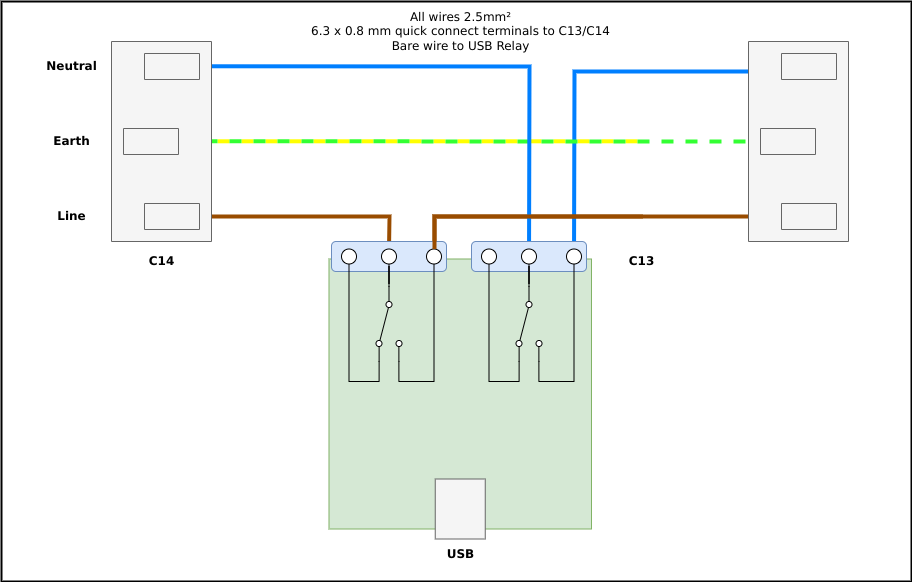

The diagram above was exported from draw.io. Its source (the exported page's mxGraphModel, read from the mxfile embedded in the PNG):
<mxGraphModel dx="2405" dy="1306" grid="1" gridSize="10" guides="1" tooltips="1" connect="1" arrows="1" fold="1" page="1" pageScale="1" pageWidth="827" pageHeight="1169" math="0" shadow="0">
  <root>
    <mxCell id="0" />
    <mxCell id="1" parent="0" />
    <mxCell id="nfGqeEWwGxFgqi7zR-SY-29" value="" style="endArrow=none;html=1;rounded=0;exitX=0.85;exitY=0;exitDx=0;exitDy=0;exitPerimeter=0;strokeWidth=4;strokeColor=#007FFF;entryX=0.5;entryY=1;entryDx=0;entryDy=0;" edge="1" parent="1" source="NyDmwuyZ7W39UQfNlPNB-2" target="nfGqeEWwGxFgqi7zR-SY-26">
      <mxGeometry width="50" height="50" relative="1" as="geometry">
        <mxPoint x="220" y="384.79999999999995" as="sourcePoint" />
        <mxPoint x="517.5" y="582.5" as="targetPoint" />
        <Array as="points">
          <mxPoint x="593" y="380" />
        </Array>
      </mxGeometry>
    </mxCell>
    <mxCell id="NyDmwuyZ7W39UQfNlPNB-30" value="" style="rounded=0;whiteSpace=wrap;html=1;fillColor=none;strokeWidth=2;" parent="1" vertex="1">
      <mxGeometry x="20" y="310" width="910" height="580" as="geometry" />
    </mxCell>
    <mxCell id="NyDmwuyZ7W39UQfNlPNB-26" value="" style="endArrow=none;html=1;rounded=0;strokeColor=#994C00;strokeWidth=4;entryX=0.532;entryY=0.07;entryDx=0;entryDy=0;entryPerimeter=0;" parent="1" edge="1">
      <mxGeometry width="50" height="50" relative="1" as="geometry">
        <mxPoint x="661" y="525" as="sourcePoint" />
        <mxPoint x="452.98" y="557.5500000000001" as="targetPoint" />
        <Array as="points">
          <mxPoint x="453" y="525" />
        </Array>
      </mxGeometry>
    </mxCell>
    <mxCell id="NyDmwuyZ7W39UQfNlPNB-25" value="" style="endArrow=none;html=1;rounded=0;strokeColor=#994C00;strokeWidth=4;" parent="1" target="NyDmwuyZ7W39UQfNlPNB-6" edge="1">
      <mxGeometry width="50" height="50" relative="1" as="geometry">
        <mxPoint x="200" y="525" as="sourcePoint" />
        <mxPoint x="370" y="570.2" as="targetPoint" />
        <Array as="points">
          <mxPoint x="408" y="525" />
        </Array>
      </mxGeometry>
    </mxCell>
    <mxCell id="NyDmwuyZ7W39UQfNlPNB-21" value="" style="endArrow=none;html=1;rounded=0;entryX=0.876;entryY=0.5;entryDx=0;entryDy=0;entryPerimeter=0;exitX=0.876;exitY=0.8;exitDx=0;exitDy=0;exitPerimeter=0;strokeWidth=4;strokeColor=#FFFF00;dashed=1;" parent="1" edge="1">
      <mxGeometry width="50" height="50" relative="1" as="geometry">
        <mxPoint x="212" y="449.79999999999995" as="sourcePoint" />
        <mxPoint x="662" y="449.79999999999995" as="targetPoint" />
      </mxGeometry>
    </mxCell>
    <mxCell id="NyDmwuyZ7W39UQfNlPNB-20" value="" style="endArrow=none;html=1;rounded=0;exitX=0.876;exitY=0.8;exitDx=0;exitDy=0;exitPerimeter=0;strokeWidth=4;strokeColor=#33FF33;dashed=1;" parent="1" edge="1" target="NyDmwuyZ7W39UQfNlPNB-2">
      <mxGeometry width="50" height="50" relative="1" as="geometry">
        <mxPoint x="200" y="449.79999999999995" as="sourcePoint" />
        <mxPoint x="650" y="449.79999999999995" as="targetPoint" />
      </mxGeometry>
    </mxCell>
    <mxCell id="NyDmwuyZ7W39UQfNlPNB-19" value="" style="endArrow=none;html=1;rounded=0;exitX=0.876;exitY=0.8;exitDx=0;exitDy=0;exitPerimeter=0;strokeWidth=4;strokeColor=#007FFF;entryX=0.5;entryY=1;entryDx=0;entryDy=0;" parent="1" source="NyDmwuyZ7W39UQfNlPNB-1" target="nfGqeEWwGxFgqi7zR-SY-24" edge="1">
      <mxGeometry width="50" height="50" relative="1" as="geometry">
        <mxPoint x="390" y="530" as="sourcePoint" />
        <mxPoint x="510" y="375" as="targetPoint" />
        <Array as="points">
          <mxPoint x="548" y="375" />
        </Array>
      </mxGeometry>
    </mxCell>
    <mxCell id="NyDmwuyZ7W39UQfNlPNB-1" value="" style="pointerEvents=1;verticalLabelPosition=bottom;shadow=0;dashed=0;align=center;html=1;verticalAlign=top;shape=mxgraph.electrical.miscellaneous.ac_out;rotation=-90;fillColor=#f5f5f5;fontColor=#333333;strokeColor=#666666;" parent="1" vertex="1">
      <mxGeometry x="80" y="400" width="200" height="100" as="geometry" />
    </mxCell>
    <mxCell id="NyDmwuyZ7W39UQfNlPNB-13" value="&lt;b&gt;Neutral&lt;/b&gt;" style="text;html=1;align=center;verticalAlign=middle;resizable=0;points=[];autosize=1;strokeColor=none;fillColor=none;" parent="1" vertex="1">
      <mxGeometry x="60" y="360" width="60" height="30" as="geometry" />
    </mxCell>
    <mxCell id="NyDmwuyZ7W39UQfNlPNB-14" value="&lt;b&gt;Earth&lt;/b&gt;" style="text;html=1;align=center;verticalAlign=middle;resizable=0;points=[];autosize=1;strokeColor=none;fillColor=none;" parent="1" vertex="1">
      <mxGeometry x="65" y="435" width="50" height="30" as="geometry" />
    </mxCell>
    <mxCell id="NyDmwuyZ7W39UQfNlPNB-15" value="&lt;b&gt;Line&lt;/b&gt;" style="text;html=1;align=center;verticalAlign=middle;resizable=0;points=[];autosize=1;strokeColor=none;fillColor=none;" parent="1" vertex="1">
      <mxGeometry x="65" y="510" width="50" height="30" as="geometry" />
    </mxCell>
    <mxCell id="NyDmwuyZ7W39UQfNlPNB-22" value="All wires 2.5mm²&lt;br&gt;6.3 x 0.8 mm quick connect terminals to C13/C14&lt;br&gt;Bare wire to USB Relay" style="text;html=1;align=center;verticalAlign=middle;resizable=0;points=[];autosize=1;strokeColor=none;fillColor=none;" parent="1" vertex="1">
      <mxGeometry x="318.75" y="310" width="320" height="60" as="geometry" />
    </mxCell>
    <mxCell id="NyDmwuyZ7W39UQfNlPNB-28" value="&lt;b&gt;C13&lt;/b&gt;" style="text;html=1;align=center;verticalAlign=middle;resizable=0;points=[];autosize=1;strokeColor=none;fillColor=none;" parent="1" vertex="1">
      <mxGeometry x="635" y="555" width="50" height="30" as="geometry" />
    </mxCell>
    <mxCell id="NyDmwuyZ7W39UQfNlPNB-29" value="&lt;b&gt;C14&lt;/b&gt;" style="text;html=1;align=center;verticalAlign=middle;resizable=0;points=[];autosize=1;strokeColor=none;fillColor=none;" parent="1" vertex="1">
      <mxGeometry x="155" y="555" width="50" height="30" as="geometry" />
    </mxCell>
    <mxCell id="NyDmwuyZ7W39UQfNlPNB-4" value="" style="rounded=0;whiteSpace=wrap;html=1;fillColor=#d5e8d4;strokeColor=#82b366;" parent="1" vertex="1">
      <mxGeometry x="347.5" y="567.5" width="262.5" height="270" as="geometry" />
    </mxCell>
    <mxCell id="NyDmwuyZ7W39UQfNlPNB-11" value="" style="rounded=0;whiteSpace=wrap;html=1;fillColor=#f5f5f5;fontColor=#333333;strokeColor=#666666;" parent="1" vertex="1">
      <mxGeometry x="453.75" y="787.5" width="50" height="60" as="geometry" />
    </mxCell>
    <mxCell id="NyDmwuyZ7W39UQfNlPNB-16" value="&lt;b&gt;USB&lt;/b&gt;" style="text;html=1;align=center;verticalAlign=middle;resizable=0;points=[];autosize=1;strokeColor=none;fillColor=none;" parent="1" vertex="1">
      <mxGeometry x="453.75" y="847.5" width="50" height="30" as="geometry" />
    </mxCell>
    <mxCell id="nfGqeEWwGxFgqi7zR-SY-18" value="" style="group" vertex="1" connectable="0" parent="1">
      <mxGeometry x="350" y="550" width="115" height="120" as="geometry" />
    </mxCell>
    <mxCell id="NyDmwuyZ7W39UQfNlPNB-3" value="" style="shape=mxgraph.electrical.electro-mechanical.twoWaySwitch;aspect=fixed;elSwitchState=2;rotation=90;flipH=0;flipV=1;" parent="nfGqeEWwGxFgqi7zR-SY-18" vertex="1">
      <mxGeometry x="20" y="69.5" width="75" height="26" as="geometry" />
    </mxCell>
    <mxCell id="NyDmwuyZ7W39UQfNlPNB-12" value="" style="rounded=1;whiteSpace=wrap;html=1;fillColor=#dae8fc;strokeColor=#6c8ebf;" parent="nfGqeEWwGxFgqi7zR-SY-18" vertex="1">
      <mxGeometry width="115" height="30" as="geometry" />
    </mxCell>
    <mxCell id="NyDmwuyZ7W39UQfNlPNB-5" value="" style="verticalLabelPosition=bottom;shadow=0;dashed=0;align=center;html=1;verticalAlign=top;strokeWidth=1;shape=ellipse;perimeter=ellipsePerimeter;" parent="nfGqeEWwGxFgqi7zR-SY-18" vertex="1">
      <mxGeometry x="10" y="7.5" width="15" height="15" as="geometry" />
    </mxCell>
    <mxCell id="NyDmwuyZ7W39UQfNlPNB-10" style="edgeStyle=orthogonalEdgeStyle;rounded=0;orthogonalLoop=1;jettySize=auto;html=1;exitX=1;exitY=0.88;exitDx=0;exitDy=0;entryX=0.5;entryY=1;entryDx=0;entryDy=0;endArrow=none;endFill=0;" parent="nfGqeEWwGxFgqi7zR-SY-18" source="NyDmwuyZ7W39UQfNlPNB-3" target="NyDmwuyZ7W39UQfNlPNB-5" edge="1">
      <mxGeometry relative="1" as="geometry" />
    </mxCell>
    <mxCell id="NyDmwuyZ7W39UQfNlPNB-6" value="" style="verticalLabelPosition=bottom;shadow=0;dashed=0;align=center;html=1;verticalAlign=top;strokeWidth=1;shape=ellipse;perimeter=ellipsePerimeter;" parent="nfGqeEWwGxFgqi7zR-SY-18" vertex="1">
      <mxGeometry x="50" y="7.5" width="15" height="15" as="geometry" />
    </mxCell>
    <mxCell id="NyDmwuyZ7W39UQfNlPNB-8" style="edgeStyle=orthogonalEdgeStyle;rounded=0;orthogonalLoop=1;jettySize=auto;html=1;exitX=0;exitY=0.5;exitDx=0;exitDy=0;endArrow=none;endFill=0;" parent="nfGqeEWwGxFgqi7zR-SY-18" source="NyDmwuyZ7W39UQfNlPNB-3" target="NyDmwuyZ7W39UQfNlPNB-6" edge="1">
      <mxGeometry relative="1" as="geometry" />
    </mxCell>
    <mxCell id="NyDmwuyZ7W39UQfNlPNB-7" value="" style="verticalLabelPosition=bottom;shadow=0;dashed=0;align=center;html=1;verticalAlign=top;strokeWidth=1;shape=ellipse;perimeter=ellipsePerimeter;" parent="nfGqeEWwGxFgqi7zR-SY-18" vertex="1">
      <mxGeometry x="95" y="7.5" width="15" height="15" as="geometry" />
    </mxCell>
    <mxCell id="NyDmwuyZ7W39UQfNlPNB-9" style="edgeStyle=orthogonalEdgeStyle;rounded=0;orthogonalLoop=1;jettySize=auto;html=1;exitX=1;exitY=0.12;exitDx=0;exitDy=0;endArrow=none;endFill=0;" parent="nfGqeEWwGxFgqi7zR-SY-18" source="NyDmwuyZ7W39UQfNlPNB-3" target="NyDmwuyZ7W39UQfNlPNB-7" edge="1">
      <mxGeometry relative="1" as="geometry" />
    </mxCell>
    <mxCell id="nfGqeEWwGxFgqi7zR-SY-19" value="" style="group" vertex="1" connectable="0" parent="1">
      <mxGeometry x="490" y="550" width="115" height="120" as="geometry" />
    </mxCell>
    <mxCell id="nfGqeEWwGxFgqi7zR-SY-20" value="" style="shape=mxgraph.electrical.electro-mechanical.twoWaySwitch;aspect=fixed;elSwitchState=2;rotation=90;flipH=0;flipV=1;" vertex="1" parent="nfGqeEWwGxFgqi7zR-SY-19">
      <mxGeometry x="20" y="69.5" width="75" height="26" as="geometry" />
    </mxCell>
    <mxCell id="nfGqeEWwGxFgqi7zR-SY-21" value="" style="rounded=1;whiteSpace=wrap;html=1;fillColor=#dae8fc;strokeColor=#6c8ebf;" vertex="1" parent="nfGqeEWwGxFgqi7zR-SY-19">
      <mxGeometry width="115" height="30" as="geometry" />
    </mxCell>
    <mxCell id="nfGqeEWwGxFgqi7zR-SY-22" value="" style="verticalLabelPosition=bottom;shadow=0;dashed=0;align=center;html=1;verticalAlign=top;strokeWidth=1;shape=ellipse;perimeter=ellipsePerimeter;" vertex="1" parent="nfGqeEWwGxFgqi7zR-SY-19">
      <mxGeometry x="10" y="7.5" width="15" height="15" as="geometry" />
    </mxCell>
    <mxCell id="nfGqeEWwGxFgqi7zR-SY-23" style="edgeStyle=orthogonalEdgeStyle;rounded=0;orthogonalLoop=1;jettySize=auto;html=1;exitX=1;exitY=0.88;exitDx=0;exitDy=0;entryX=0.5;entryY=1;entryDx=0;entryDy=0;endArrow=none;endFill=0;" edge="1" parent="nfGqeEWwGxFgqi7zR-SY-19" source="nfGqeEWwGxFgqi7zR-SY-20" target="nfGqeEWwGxFgqi7zR-SY-22">
      <mxGeometry relative="1" as="geometry" />
    </mxCell>
    <mxCell id="nfGqeEWwGxFgqi7zR-SY-24" value="" style="verticalLabelPosition=bottom;shadow=0;dashed=0;align=center;html=1;verticalAlign=top;strokeWidth=1;shape=ellipse;perimeter=ellipsePerimeter;" vertex="1" parent="nfGqeEWwGxFgqi7zR-SY-19">
      <mxGeometry x="50" y="7.5" width="15" height="15" as="geometry" />
    </mxCell>
    <mxCell id="nfGqeEWwGxFgqi7zR-SY-25" style="edgeStyle=orthogonalEdgeStyle;rounded=0;orthogonalLoop=1;jettySize=auto;html=1;exitX=0;exitY=0.5;exitDx=0;exitDy=0;endArrow=none;endFill=0;" edge="1" parent="nfGqeEWwGxFgqi7zR-SY-19" source="nfGqeEWwGxFgqi7zR-SY-20" target="nfGqeEWwGxFgqi7zR-SY-24">
      <mxGeometry relative="1" as="geometry" />
    </mxCell>
    <mxCell id="nfGqeEWwGxFgqi7zR-SY-26" value="" style="verticalLabelPosition=bottom;shadow=0;dashed=0;align=center;html=1;verticalAlign=top;strokeWidth=1;shape=ellipse;perimeter=ellipsePerimeter;" vertex="1" parent="nfGqeEWwGxFgqi7zR-SY-19">
      <mxGeometry x="95" y="7.5" width="15" height="15" as="geometry" />
    </mxCell>
    <mxCell id="nfGqeEWwGxFgqi7zR-SY-27" style="edgeStyle=orthogonalEdgeStyle;rounded=0;orthogonalLoop=1;jettySize=auto;html=1;exitX=1;exitY=0.12;exitDx=0;exitDy=0;endArrow=none;endFill=0;" edge="1" parent="nfGqeEWwGxFgqi7zR-SY-19" source="nfGqeEWwGxFgqi7zR-SY-20" target="nfGqeEWwGxFgqi7zR-SY-26">
      <mxGeometry relative="1" as="geometry" />
    </mxCell>
    <mxCell id="nfGqeEWwGxFgqi7zR-SY-28" value="" style="endArrow=none;html=1;rounded=0;strokeColor=#994C00;strokeWidth=4;entryX=0.532;entryY=0.07;entryDx=0;entryDy=0;entryPerimeter=0;" edge="1" parent="1">
      <mxGeometry width="50" height="50" relative="1" as="geometry">
        <mxPoint x="820" y="525" as="sourcePoint" />
        <mxPoint x="452.98" y="557.5500000000002" as="targetPoint" />
        <Array as="points">
          <mxPoint x="453" y="525" />
        </Array>
      </mxGeometry>
    </mxCell>
    <mxCell id="NyDmwuyZ7W39UQfNlPNB-2" value="" style="pointerEvents=1;verticalLabelPosition=bottom;shadow=0;dashed=0;align=center;html=1;verticalAlign=top;shape=mxgraph.electrical.miscellaneous.ac_out;rotation=-90;fillColor=#f5f5f5;fontColor=#333333;strokeColor=#666666;" parent="1" vertex="1">
      <mxGeometry x="717" y="400" width="200" height="100" as="geometry" />
    </mxCell>
  </root>
</mxGraphModel>